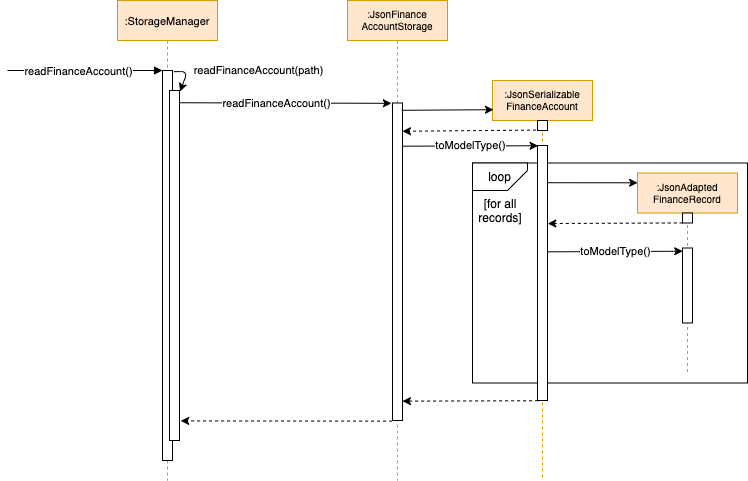

The diagram above was exported from draw.io. Its source (the exported page's mxGraphModel, read from the mxfile embedded in the PNG):
<mxGraphModel dx="1426" dy="737" grid="1" gridSize="10" guides="1" tooltips="1" connect="1" arrows="1" fold="1" page="1" pageScale="1" pageWidth="850" pageHeight="1100" math="0" shadow="0">
  <root>
    <mxCell id="0" />
    <mxCell id="1" parent="0" />
    <mxCell id="qzAV5bW0F7ioMBq3-2zC-20" value="" style="rounded=0;whiteSpace=wrap;html=1;" parent="1" vertex="1">
      <mxGeometry x="505" y="242.5" width="275" height="220" as="geometry" />
    </mxCell>
    <mxCell id="3nuBFxr9cyL0pnOWT2aG-1" value=":StorageManager" style="shape=umlLifeline;perimeter=lifelinePerimeter;container=1;collapsible=0;recursiveResize=0;rounded=0;shadow=0;strokeWidth=1;fontSize=11;fillColor=#ffe6cc;strokeColor=#d79b00;" parent="1" vertex="1">
      <mxGeometry x="150" y="80" width="100" height="480" as="geometry" />
    </mxCell>
    <mxCell id="3nuBFxr9cyL0pnOWT2aG-2" value="" style="points=[];perimeter=orthogonalPerimeter;rounded=0;shadow=0;strokeWidth=1;" parent="3nuBFxr9cyL0pnOWT2aG-1" vertex="1">
      <mxGeometry x="45" y="70" width="10" height="390" as="geometry" />
    </mxCell>
    <mxCell id="3nuBFxr9cyL0pnOWT2aG-3" value="" style="verticalAlign=bottom;startArrow=none;endArrow=block;startSize=8;shadow=0;strokeWidth=1;startFill=0;" parent="3nuBFxr9cyL0pnOWT2aG-1" target="3nuBFxr9cyL0pnOWT2aG-2" edge="1">
      <mxGeometry x="0.0323" relative="1" as="geometry">
        <mxPoint x="-110" y="70" as="sourcePoint" />
        <mxPoint as="offset" />
      </mxGeometry>
    </mxCell>
    <mxCell id="qzAV5bW0F7ioMBq3-2zC-30" value="readFinanceAccount()" style="edgeLabel;html=1;align=center;verticalAlign=middle;resizable=0;points=[];fontSize=11;" parent="3nuBFxr9cyL0pnOWT2aG-3" vertex="1" connectable="0">
      <mxGeometry x="-0.1933" y="1" relative="1" as="geometry">
        <mxPoint x="7.24" y="1" as="offset" />
      </mxGeometry>
    </mxCell>
    <mxCell id="3nuBFxr9cyL0pnOWT2aG-4" value="" style="points=[];perimeter=orthogonalPerimeter;rounded=0;shadow=0;strokeWidth=1;" parent="3nuBFxr9cyL0pnOWT2aG-1" vertex="1">
      <mxGeometry x="52" y="90" width="10" height="350" as="geometry" />
    </mxCell>
    <mxCell id="qzAV5bW0F7ioMBq3-2zC-1" value="" style="endArrow=classic;html=1;exitX=1.131;exitY=0.003;exitDx=0;exitDy=0;exitPerimeter=0;entryX=1.052;entryY=0.003;entryDx=0;entryDy=0;entryPerimeter=0;" parent="3nuBFxr9cyL0pnOWT2aG-1" source="3nuBFxr9cyL0pnOWT2aG-2" target="3nuBFxr9cyL0pnOWT2aG-4" edge="1">
      <mxGeometry width="50" height="50" relative="1" as="geometry">
        <mxPoint x="280" y="240" as="sourcePoint" />
        <mxPoint x="330" y="190" as="targetPoint" />
        <Array as="points">
          <mxPoint x="70" y="71" />
        </Array>
      </mxGeometry>
    </mxCell>
    <mxCell id="qzAV5bW0F7ioMBq3-2zC-27" value="readFinanceAccount(path)" style="edgeLabel;html=1;align=center;verticalAlign=middle;resizable=0;points=[];fontSize=11;" parent="qzAV5bW0F7ioMBq3-2zC-1" vertex="1" connectable="0">
      <mxGeometry x="-0.667" y="-2" relative="1" as="geometry">
        <mxPoint x="78.15" y="-3.1" as="offset" />
      </mxGeometry>
    </mxCell>
    <mxCell id="3nuBFxr9cyL0pnOWT2aG-5" value=":JsonFinance&#10;AccountStorage" style="shape=umlLifeline;perimeter=lifelinePerimeter;container=1;collapsible=0;recursiveResize=0;rounded=0;shadow=0;strokeWidth=1;horizontal=1;fontSize=10;fillColor=#ffe6cc;strokeColor=#d79b00;" parent="1" vertex="1">
      <mxGeometry x="380" y="80" width="100" height="480" as="geometry" />
    </mxCell>
    <mxCell id="3nuBFxr9cyL0pnOWT2aG-6" value="" style="points=[];perimeter=orthogonalPerimeter;rounded=0;shadow=0;strokeWidth=1;" parent="3nuBFxr9cyL0pnOWT2aG-5" vertex="1">
      <mxGeometry x="45" y="102.5" width="10" height="317.5" as="geometry" />
    </mxCell>
    <mxCell id="qzAV5bW0F7ioMBq3-2zC-3" value="" style="endArrow=classic;html=1;entryX=-0.11;entryY=0.001;entryDx=0;entryDy=0;entryPerimeter=0;exitX=0.948;exitY=0.035;exitDx=0;exitDy=0;exitPerimeter=0;" parent="1" source="3nuBFxr9cyL0pnOWT2aG-4" target="3nuBFxr9cyL0pnOWT2aG-6" edge="1">
      <mxGeometry width="50" height="50" relative="1" as="geometry">
        <mxPoint x="182" y="165" as="sourcePoint" />
        <mxPoint x="450" y="270" as="targetPoint" />
      </mxGeometry>
    </mxCell>
    <mxCell id="qzAV5bW0F7ioMBq3-2zC-5" value="readFinanceAccount()" style="edgeLabel;html=1;align=center;verticalAlign=middle;resizable=0;points=[];" parent="qzAV5bW0F7ioMBq3-2zC-3" vertex="1" connectable="0">
      <mxGeometry x="-0.2695" y="1" relative="1" as="geometry">
        <mxPoint x="18.69" y="0.94" as="offset" />
      </mxGeometry>
    </mxCell>
    <mxCell id="qzAV5bW0F7ioMBq3-2zC-8" value=":JsonSerializable&#10;FinanceAccount" style="shape=umlLifeline;perimeter=lifelinePerimeter;container=1;collapsible=0;recursiveResize=0;rounded=0;shadow=0;strokeWidth=1;fontSize=10;fillColor=#ffe6cc;strokeColor=#d79b00;" parent="1" vertex="1">
      <mxGeometry x="525" y="160" width="100" height="400" as="geometry" />
    </mxCell>
    <mxCell id="qzAV5bW0F7ioMBq3-2zC-9" value="" style="points=[];perimeter=orthogonalPerimeter;rounded=0;shadow=0;strokeWidth=1;" parent="qzAV5bW0F7ioMBq3-2zC-8" vertex="1">
      <mxGeometry x="45" y="40" width="10" height="10" as="geometry" />
    </mxCell>
    <mxCell id="qzAV5bW0F7ioMBq3-2zC-11" value="" style="points=[];perimeter=orthogonalPerimeter;rounded=0;shadow=0;strokeWidth=1;" parent="qzAV5bW0F7ioMBq3-2zC-8" vertex="1">
      <mxGeometry x="45" y="65" width="10" height="255" as="geometry" />
    </mxCell>
    <mxCell id="qzAV5bW0F7ioMBq3-2zC-10" value="" style="endArrow=classic;html=1;exitX=0.924;exitY=0.023;exitDx=0;exitDy=0;exitPerimeter=0;entryX=0.01;entryY=0.073;entryDx=0;entryDy=0;entryPerimeter=0;" parent="1" source="3nuBFxr9cyL0pnOWT2aG-6" target="qzAV5bW0F7ioMBq3-2zC-8" edge="1">
      <mxGeometry width="50" height="50" relative="1" as="geometry">
        <mxPoint x="480" y="320" as="sourcePoint" />
        <mxPoint x="547" y="178" as="targetPoint" />
      </mxGeometry>
    </mxCell>
    <mxCell id="qzAV5bW0F7ioMBq3-2zC-12" value=":JsonAdapted&#10;FinanceRecord" style="shape=umlLifeline;perimeter=lifelinePerimeter;container=1;collapsible=0;recursiveResize=0;rounded=0;shadow=0;strokeWidth=1;fontSize=10;fillColor=#ffe6cc;strokeColor=#d79b00;" parent="1" vertex="1">
      <mxGeometry x="670" y="252.5" width="100" height="200" as="geometry" />
    </mxCell>
    <mxCell id="qzAV5bW0F7ioMBq3-2zC-13" value="" style="points=[];perimeter=orthogonalPerimeter;rounded=0;shadow=0;strokeWidth=1;" parent="qzAV5bW0F7ioMBq3-2zC-12" vertex="1">
      <mxGeometry x="45" y="40" width="10" height="10" as="geometry" />
    </mxCell>
    <mxCell id="qzAV5bW0F7ioMBq3-2zC-14" value="" style="points=[];perimeter=orthogonalPerimeter;rounded=0;shadow=0;strokeWidth=1;" parent="qzAV5bW0F7ioMBq3-2zC-12" vertex="1">
      <mxGeometry x="45" y="75" width="10" height="75" as="geometry" />
    </mxCell>
    <mxCell id="qzAV5bW0F7ioMBq3-2zC-15" value="toModelType()" style="endArrow=classic;html=1;entryX=0.062;entryY=0.001;entryDx=0;entryDy=0;entryPerimeter=0;exitX=0.993;exitY=0.136;exitDx=0;exitDy=0;exitPerimeter=0;" parent="1" source="3nuBFxr9cyL0pnOWT2aG-6" target="qzAV5bW0F7ioMBq3-2zC-11" edge="1">
      <mxGeometry width="50" height="50" relative="1" as="geometry">
        <mxPoint x="480" y="320" as="sourcePoint" />
        <mxPoint x="530" y="270" as="targetPoint" />
      </mxGeometry>
    </mxCell>
    <mxCell id="qzAV5bW0F7ioMBq3-2zC-16" value="toModelType()" style="endArrow=classic;html=1;entryX=0.028;entryY=0.043;entryDx=0;entryDy=0;entryPerimeter=0;exitX=1.028;exitY=0.417;exitDx=0;exitDy=0;exitPerimeter=0;" parent="1" source="qzAV5bW0F7ioMBq3-2zC-11" target="qzAV5bW0F7ioMBq3-2zC-14" edge="1">
      <mxGeometry width="50" height="50" relative="1" as="geometry">
        <mxPoint x="579" y="331" as="sourcePoint" />
        <mxPoint x="740.81" y="259.99500000000006" as="targetPoint" />
      </mxGeometry>
    </mxCell>
    <mxCell id="qzAV5bW0F7ioMBq3-2zC-17" value="" style="endArrow=classic;html=1;entryX=0.001;entryY=0.049;entryDx=0;entryDy=0;entryPerimeter=0;exitX=1.028;exitY=0.146;exitDx=0;exitDy=0;exitPerimeter=0;" parent="1" source="qzAV5bW0F7ioMBq3-2zC-11" target="qzAV5bW0F7ioMBq3-2zC-12" edge="1">
      <mxGeometry width="50" height="50" relative="1" as="geometry">
        <mxPoint x="424.81034482758605" y="245.07500000000005" as="sourcePoint" />
        <mxPoint x="590.6199999999999" y="245.07500000000005" as="targetPoint" />
      </mxGeometry>
    </mxCell>
    <mxCell id="qzAV5bW0F7ioMBq3-2zC-18" value="" style="endArrow=classic;html=1;exitX=0.028;exitY=0.993;exitDx=0;exitDy=0;exitPerimeter=0;dashed=1;entryX=1.028;entryY=0.306;entryDx=0;entryDy=0;entryPerimeter=0;" parent="1" source="qzAV5bW0F7ioMBq3-2zC-13" target="qzAV5bW0F7ioMBq3-2zC-11" edge="1">
      <mxGeometry width="50" height="50" relative="1" as="geometry">
        <mxPoint x="434.81034482758605" y="255.07500000000005" as="sourcePoint" />
        <mxPoint x="585" y="250" as="targetPoint" />
      </mxGeometry>
    </mxCell>
    <mxCell id="qzAV5bW0F7ioMBq3-2zC-21" value="loop" style="shape=card;whiteSpace=wrap;html=1;direction=north;flipH=1;size=20;" parent="1" vertex="1">
      <mxGeometry x="505" y="242.5" width="55" height="27.5" as="geometry" />
    </mxCell>
    <mxCell id="qzAV5bW0F7ioMBq3-2zC-22" value="[for all records]" style="text;html=1;strokeColor=none;fillColor=none;align=center;verticalAlign=middle;whiteSpace=wrap;rounded=0;" parent="1" vertex="1">
      <mxGeometry x="512.5" y="280" width="40" height="20" as="geometry" />
    </mxCell>
    <mxCell id="qzAV5bW0F7ioMBq3-2zC-24" value="" style="endArrow=classic;html=1;dashed=1;fontSize=11;entryX=1.121;entryY=0.944;entryDx=0;entryDy=0;entryPerimeter=0;exitX=-0.041;exitY=1.002;exitDx=0;exitDy=0;exitPerimeter=0;" parent="1" source="3nuBFxr9cyL0pnOWT2aG-6" target="3nuBFxr9cyL0pnOWT2aG-4" edge="1">
      <mxGeometry width="50" height="50" relative="1" as="geometry">
        <mxPoint x="400" y="360" as="sourcePoint" />
        <mxPoint x="450" y="310" as="targetPoint" />
      </mxGeometry>
    </mxCell>
    <mxCell id="qzAV5bW0F7ioMBq3-2zC-25" value="" style="endArrow=classic;html=1;dashed=1;fontSize=11;exitX=0.062;exitY=1.001;exitDx=0;exitDy=0;exitPerimeter=0;entryX=0.993;entryY=0.939;entryDx=0;entryDy=0;entryPerimeter=0;" parent="1" source="qzAV5bW0F7ioMBq3-2zC-11" target="3nuBFxr9cyL0pnOWT2aG-6" edge="1">
      <mxGeometry width="50" height="50" relative="1" as="geometry">
        <mxPoint x="480" y="320" as="sourcePoint" />
        <mxPoint x="530" y="270" as="targetPoint" />
      </mxGeometry>
    </mxCell>
    <mxCell id="qzAV5bW0F7ioMBq3-2zC-26" value="" style="endArrow=classic;html=1;dashed=1;fontSize=11;exitX=-0.145;exitY=0.959;exitDx=0;exitDy=0;exitPerimeter=0;entryX=0.993;entryY=0.089;entryDx=0;entryDy=0;entryPerimeter=0;" parent="1" source="qzAV5bW0F7ioMBq3-2zC-9" target="3nuBFxr9cyL0pnOWT2aG-6" edge="1">
      <mxGeometry width="50" height="50" relative="1" as="geometry">
        <mxPoint x="600.6899999999999" y="200.00499999999988" as="sourcePoint" />
        <mxPoint x="440.00000000000006" y="200.38249999999994" as="targetPoint" />
      </mxGeometry>
    </mxCell>
  </root>
</mxGraphModel>